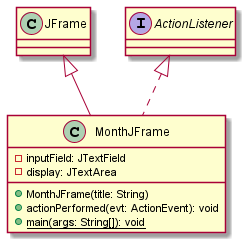

The diagram above was rendered by PlantUML. Its source (embedded in the PNG):
@startuml
class JFrame
interface ActionListener

class MonthJFrame 
{
	-inputField: JTextField
	-display: JTextArea
	+MonthJFrame(title: String)
	+actionPerformed(evt: ActionEvent): void
	+{static} main(args: String[]): void
}

JFrame <|-- MonthJFrame
ActionListener <|.. MonthJFrame
@enduml